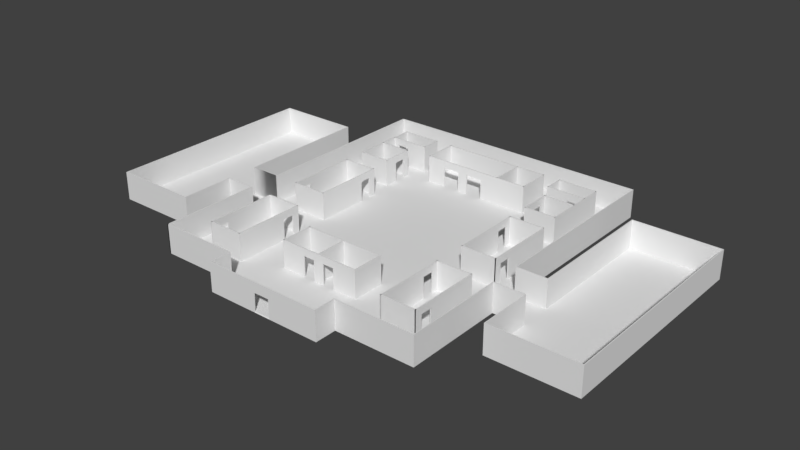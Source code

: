 # Source: PredioTESTE2.blend  (saved by Blender 2.79.6; exported with 4.5.12 LTS)
import bpy
from mathutils import Matrix  # noqa: F401  (used for matrix-valued properties, if any)

bpy.ops.wm.read_factory_settings(use_empty=True)
scene = bpy.context.scene
scene.name = 'Scene'

# ---- collections
col_collection_1 = bpy.data.collections.new('Collection 1'); scene.collection.children.link(col_collection_1)

# ---- world
world_world = bpy.data.worlds.new('World'); scene.world = world_world
world_world.color = (0.05088, 0.05088, 0.05088)
world_world.use_sun_shadow = False
world_world.sun_shadow_jitter_overblur = 0.0
world_world.cycles.sampling_method = 'MANUAL'

# ---- meshes
me_plane_036 = bpy.data.meshes.new('Plane.036')
me_plane_036.from_pydata([(2.28, -0.07498, -2.0), (-2.249, -0.07498, -2.0), (2.28, -0.07498, 2.0), (-2.249, -0.07498, 2.0), (2.28, 0.07498, -2.0), (-2.249, 0.07498, -2.0), (2.28, 0.07498, 2.0), (-2.249, 0.07498, 2.0)], [], [(1, 0, 2, 3), (5, 7, 6, 4), (0, 1, 5, 4), (3, 2, 6, 7), (1, 3, 7, 5), (2, 0, 4, 6)])
me_plane_036.use_remesh_preserve_volume = False
me_plane_036.use_remesh_preserve_attributes = False
me_plane_036.use_mirror_vertex_groups = False
me_plane_036.update()
me_plane_035 = bpy.data.meshes.new('Plane.035')
me_plane_035.from_pydata([(-0.075, 1.284, -2.2), (-0.075, 1.988, -2.2), (-0.075, -0.3164, -2.2), (-0.075, -3.554, -2.2), (-0.075, 1.284, 1.8), (-0.075, 1.988, 1.8), (-0.075, -0.3164, 1.8), (-0.075, -3.554, 1.8), (-0.075, -0.3164, 0.8), (-0.075, 1.284, 0.8), (0.075, 1.284, -2.2), (0.075, 1.988, -2.2), (0.075, -0.3164, -2.2), (0.075, -3.554, -2.2), (0.075, 1.284, 1.8), (0.075, 1.988, 1.8), (0.075, -0.3164, 1.8), (0.075, -3.554, 1.8), (0.075, -0.3164, 0.8), (0.075, 1.284, 0.8)], [], [(0, 9, 4, 5, 1), (8, 6, 4, 9), (3, 7, 6, 8, 2), (10, 11, 15, 14, 19), (18, 19, 14, 16), (13, 12, 18, 16, 17), (1, 11, 10, 0), (4, 14, 15, 5), (2, 12, 13, 3), (7, 17, 16, 6), (0, 10, 19, 9), (3, 13, 17, 7), (8, 18, 12, 2), (5, 15, 11, 1), (9, 19, 18, 8), (6, 16, 14, 4)])
me_plane_035.use_remesh_preserve_volume = False
me_plane_035.use_remesh_preserve_attributes = False
me_plane_035.use_mirror_vertex_groups = False
me_plane_035.update()
me_plane_034 = bpy.data.meshes.new('Plane.034')
me_plane_034.from_pydata([(3.292, -0.07498, -2.0), (-2.249, -0.07498, -2.0), (3.292, -0.07498, 2.0), (-2.249, -0.07498, 2.0), (3.292, 0.07498, -2.0), (-2.249, 0.07498, -2.0), (3.292, 0.07498, 2.0), (-2.249, 0.07498, 2.0)], [], [(1, 0, 2, 3), (5, 7, 6, 4), (0, 1, 5, 4), (3, 2, 6, 7), (1, 3, 7, 5), (2, 0, 4, 6)])
me_plane_034.use_remesh_preserve_volume = False
me_plane_034.use_remesh_preserve_attributes = False
me_plane_034.use_mirror_vertex_groups = False
me_plane_034.update()
me_plane_033 = bpy.data.meshes.new('Plane.033')
me_plane_033.from_pydata([(3.292, -0.07498, -2.0), (-2.249, -0.07498, -2.0), (3.292, -0.07498, 2.0), (-2.249, -0.07498, 2.0), (3.292, 0.07498, -2.0), (-2.249, 0.07498, -2.0), (3.292, 0.07498, 2.0), (-2.249, 0.07498, 2.0)], [], [(1, 0, 2, 3), (5, 7, 6, 4), (0, 1, 5, 4), (3, 2, 6, 7), (1, 3, 7, 5), (2, 0, 4, 6)])
me_plane_033.use_remesh_preserve_volume = False
me_plane_033.use_remesh_preserve_attributes = False
me_plane_033.use_mirror_vertex_groups = False
me_plane_033.update()
me_plane_032 = bpy.data.meshes.new('Plane.032')
me_plane_032.from_pydata([(-0.075, -1.385, -2.2), (-0.075, 1.988, -2.2), (-0.075, -2.985, -2.2), (-0.075, -3.554, -2.2), (-0.075, -1.385, 1.8), (-0.075, 1.988, 1.8), (-0.075, -2.985, 1.8), (-0.075, -3.554, 1.8), (-0.075, -2.985, 0.8), (-0.075, -1.385, 0.8), (0.075, -1.385, -2.2), (0.075, 1.988, -2.2), (0.075, -2.985, -2.2), (0.075, -3.554, -2.2), (0.075, -1.385, 1.8), (0.075, 1.988, 1.8), (0.075, -2.985, 1.8), (0.075, -3.554, 1.8), (0.075, -2.985, 0.8), (0.075, -1.385, 0.8)], [], [(0, 9, 4, 5, 1), (8, 6, 4, 9), (3, 7, 6, 8, 2), (10, 11, 15, 14, 19), (18, 19, 14, 16), (13, 12, 18, 16, 17), (1, 11, 10, 0), (4, 14, 15, 5), (2, 12, 13, 3), (7, 17, 16, 6), (0, 10, 19, 9), (3, 13, 17, 7), (8, 18, 12, 2), (5, 15, 11, 1), (9, 19, 18, 8), (6, 16, 14, 4)])
me_plane_032.use_remesh_preserve_volume = False
me_plane_032.use_remesh_preserve_attributes = False
me_plane_032.use_mirror_vertex_groups = False
me_plane_032.update()
me_plane_031 = bpy.data.meshes.new('Plane.031')
me_plane_031.from_pydata([(2.281, -0.07532, -2.0), (-2.249, -0.07532, -2.0), (2.281, -0.07532, 2.0), (-2.249, -0.07532, 2.0), (2.281, 0.07532, -2.0), (-2.249, 0.07532, -2.0), (2.281, 0.07532, 2.0), (-2.249, 0.07532, 2.0)], [], [(1, 0, 2, 3), (5, 7, 6, 4), (0, 1, 5, 4), (3, 2, 6, 7), (1, 3, 7, 5), (2, 0, 4, 6)])
me_plane_031.use_remesh_preserve_volume = False
me_plane_031.use_remesh_preserve_attributes = False
me_plane_031.use_mirror_vertex_groups = False
me_plane_031.update()
me_plane_016 = bpy.data.meshes.new('Plane.016')
me_plane_016.from_pydata([(2.28, -0.07498, -2.0), (-2.249, -0.07498, -2.0), (2.28, -0.07498, 2.0), (-2.249, -0.07498, 2.0), (2.28, 0.07498, -2.0), (-2.249, 0.07498, -2.0), (2.28, 0.07498, 2.0), (-2.249, 0.07498, 2.0)], [], [(1, 0, 2, 3), (5, 7, 6, 4), (0, 1, 5, 4), (3, 2, 6, 7), (1, 3, 7, 5), (2, 0, 4, 6)])
me_plane_016.use_remesh_preserve_volume = False
me_plane_016.use_remesh_preserve_attributes = False
me_plane_016.use_mirror_vertex_groups = False
me_plane_016.update()
me_plane_015 = bpy.data.meshes.new('Plane.015')
me_plane_015.from_pydata([(2.249, -0.07498, -2.0), (-2.249, -0.07498, -2.0), (2.249, -0.07498, 2.0), (-2.249, -0.07498, 2.0), (2.249, 0.07498, -2.0), (-2.249, 0.07498, -2.0), (2.249, 0.07498, 2.0), (-2.249, 0.07498, 2.0)], [], [(1, 0, 2, 3), (5, 7, 6, 4), (0, 1, 5, 4), (3, 2, 6, 7), (1, 3, 7, 5), (2, 0, 4, 6)])
me_plane_015.use_remesh_preserve_volume = False
me_plane_015.use_remesh_preserve_attributes = False
me_plane_015.use_mirror_vertex_groups = False
me_plane_015.update()
me_plane_014 = bpy.data.meshes.new('Plane.014')
me_plane_014.from_pydata([(0.07501, 0.988, -2.2), (0.07501, 1.988, -2.2), (0.07501, -0.612, -2.2), (0.07501, -2.552, -2.2), (0.07501, 0.988, 1.8), (0.07501, 1.988, 1.8), (0.07501, -0.612, 1.8), (0.07501, -2.552, 1.8), (0.07501, -0.612, 0.8), (0.07501, 0.988, 0.8), (-0.07499, 0.988, -2.2), (-0.07499, 1.988, -2.2), (-0.07499, -0.612, -2.2), (-0.07499, -2.552, -2.2), (-0.07499, 0.988, 1.8), (-0.07499, 1.988, 1.8), (-0.07499, -0.612, 1.8), (-0.07499, -2.552, 1.8), (-0.07499, -0.612, 0.8), (-0.07499, 0.988, 0.8)], [], [(0, 1, 5, 4, 9), (8, 9, 4, 6), (3, 2, 8, 6, 7), (10, 19, 14, 15, 11), (18, 16, 14, 19), (13, 17, 16, 18, 12), (1, 0, 10, 11), (4, 5, 15, 14), (2, 3, 13, 12), (7, 6, 16, 17), (0, 9, 19, 10), (3, 7, 17, 13), (8, 2, 12, 18), (5, 1, 11, 15), (9, 8, 18, 19), (6, 4, 14, 16)])
me_plane_014.use_remesh_preserve_volume = False
me_plane_014.use_remesh_preserve_attributes = False
me_plane_014.use_mirror_vertex_groups = False
me_plane_014.update()
me_plane_013 = bpy.data.meshes.new('Plane.013')
me_plane_013.from_pydata([(-2.249, -0.07532, -2.0), (2.249, -0.07532, -2.0), (-2.249, -0.07532, 2.0), (2.249, -0.07532, 2.0), (-2.249, 0.07532, -2.0), (2.249, 0.07532, -2.0), (-2.249, 0.07532, 2.0), (2.249, 0.07532, 2.0)], [], [(1, 3, 2, 0), (5, 4, 6, 7), (0, 4, 5, 1), (3, 7, 6, 2), (1, 5, 7, 3), (2, 6, 4, 0)])
me_plane_013.use_remesh_preserve_volume = False
me_plane_013.use_remesh_preserve_attributes = False
me_plane_013.use_mirror_vertex_groups = False
me_plane_013.update()
me_plane_012 = bpy.data.meshes.new('Plane.012')
me_plane_012.from_pydata([(-0.075, -0.2364, -2.0), (-0.075, -4.777, -2.0), (-0.075, -0.2364, 2.0), (-0.075, -4.777, 2.0), (0.075, -0.2364, -2.0), (0.075, -4.777, -2.0), (0.075, -0.2364, 2.0), (0.075, -4.777, 2.0), (-0.075, 5.013, -2.0), (-0.075, 5.013, 2.0), (0.075, 5.013, -2.0), (0.075, 5.013, 2.0)], [], [(1, 3, 2, 0), (5, 4, 6, 7), (0, 4, 5, 1), (3, 7, 6, 2), (1, 5, 7, 3), (0, 2, 9, 8), (4, 10, 11, 6), (8, 10, 4, 0), (2, 6, 11, 9), (9, 11, 10, 8)])
me_plane_012.use_remesh_preserve_volume = False
me_plane_012.use_remesh_preserve_attributes = False
me_plane_012.use_mirror_vertex_groups = False
me_plane_012.update()
me_plane_011 = bpy.data.meshes.new('Plane.011')
me_plane_011.from_pydata([(-2.816, -0.075, -2.0), (2.816, -0.075, -2.0), (-2.816, -0.075, 2.0), (2.816, -0.075, 2.0), (-2.816, 0.075, -2.0), (2.816, 0.075, -2.0), (-2.816, 0.075, 2.0), (2.816, 0.075, 2.0)], [], [(1, 3, 2, 0), (5, 4, 6, 7), (0, 4, 5, 1), (3, 7, 6, 2), (1, 5, 7, 3), (2, 6, 4, 0)])
me_plane_011.use_remesh_preserve_volume = False
me_plane_011.use_remesh_preserve_attributes = False
me_plane_011.use_mirror_vertex_groups = False
me_plane_011.update()
me_plane_010 = bpy.data.meshes.new('Plane.010')
me_plane_010.from_pydata([(-1.225, -0.075, -2.2), (-2.179, -0.075, -2.2), (0.3754, -0.075, -2.2), (3.453, -0.075, -2.2), (-1.225, -0.075, 1.8), (-2.179, -0.075, 1.8), (0.3754, -0.075, 1.8), (3.453, -0.075, 1.8), (0.3754, -0.075, 0.8), (-1.225, -0.075, 0.8), (-1.225, 0.075, -2.2), (-2.179, 0.075, -2.2), (0.3754, 0.075, -2.2), (3.453, 0.075, -2.2), (-1.225, 0.075, 1.8), (-2.179, 0.075, 1.8), (0.3754, 0.075, 1.8), (3.453, 0.075, 1.8), (0.3754, 0.075, 0.8), (-1.225, 0.075, 0.8)], [], [(0, 9, 4, 5, 1), (8, 6, 4, 9), (3, 7, 6, 8, 2), (10, 11, 15, 14, 19), (18, 19, 14, 16), (13, 12, 18, 16, 17), (1, 11, 10, 0), (4, 14, 15, 5), (2, 12, 13, 3), (7, 17, 16, 6), (0, 10, 19, 9), (3, 13, 17, 7), (8, 18, 12, 2), (5, 15, 11, 1), (9, 19, 18, 8), (6, 16, 14, 4)])
me_plane_010.use_remesh_preserve_volume = False
me_plane_010.use_remesh_preserve_attributes = False
me_plane_010.use_mirror_vertex_groups = False
me_plane_010.update()
me_plane_007 = bpy.data.meshes.new('Plane.007')
me_plane_007.from_pydata([(0.07499, -1.437, -2.0), (0.07499, 1.437, -2.0), (0.07499, -1.437, 2.0), (0.07499, 1.437, 2.0), (-0.07499, -1.437, -2.0), (-0.07499, 1.437, -2.0), (-0.07499, -1.437, 2.0), (-0.07499, 1.437, 2.0)], [], [(1, 3, 2, 0), (5, 4, 6, 7), (0, 4, 5, 1), (3, 7, 6, 2), (1, 5, 7, 3), (2, 6, 4, 0)])
me_plane_007.use_remesh_preserve_volume = False
me_plane_007.use_remesh_preserve_attributes = False
me_plane_007.use_mirror_vertex_groups = False
me_plane_007.update()
me_plane_006 = bpy.data.meshes.new('Plane.006')
me_plane_006.from_pydata([(-2.249, -0.07498, -2.0), (2.249, -0.07498, -2.0), (-2.249, -0.07498, 2.0), (2.249, -0.07498, 2.0), (-2.249, 0.07498, -2.0), (2.249, 0.07498, -2.0), (-2.249, 0.07498, 2.0), (2.249, 0.07498, 2.0)], [], [(1, 3, 2, 0), (5, 4, 6, 7), (0, 4, 5, 1), (3, 7, 6, 2), (1, 5, 7, 3), (2, 6, 4, 0)])
me_plane_006.use_remesh_preserve_volume = False
me_plane_006.use_remesh_preserve_attributes = False
me_plane_006.use_mirror_vertex_groups = False
me_plane_006.update()
me_plane_005 = bpy.data.meshes.new('Plane.005')
me_plane_005.from_pydata([(1.225, -0.075, -2.2), (2.179, -0.075, -2.2), (-0.3754, -0.075, -2.2), (-3.453, -0.075, -2.2), (1.225, -0.075, 1.8), (2.179, -0.075, 1.8), (-0.3754, -0.075, 1.8), (-3.453, -0.075, 1.8), (-0.3754, -0.075, 0.8), (1.225, -0.075, 0.8), (1.225, 0.075, -2.2), (2.179, 0.075, -2.2), (-0.3754, 0.075, -2.2), (-3.453, 0.075, -2.2), (1.225, 0.075, 1.8), (2.179, 0.075, 1.8), (-0.3754, 0.075, 1.8), (-3.453, 0.075, 1.8), (-0.3754, 0.075, 0.8), (1.225, 0.075, 0.8)], [], [(0, 1, 5, 4, 9), (8, 9, 4, 6), (3, 2, 8, 6, 7), (10, 19, 14, 15, 11), (18, 16, 14, 19), (13, 17, 16, 18, 12), (1, 0, 10, 11), (4, 5, 15, 14), (2, 3, 13, 12), (7, 6, 16, 17), (0, 9, 19, 10), (3, 7, 17, 13), (8, 2, 12, 18), (5, 1, 11, 15), (9, 8, 18, 19), (6, 4, 14, 16)])
me_plane_005.use_remesh_preserve_volume = False
me_plane_005.use_remesh_preserve_attributes = False
me_plane_005.use_mirror_vertex_groups = False
me_plane_005.update()
me_plane_004 = bpy.data.meshes.new('Plane.004')
me_plane_004.from_pydata([(-0.07499, -1.437, -2.0), (-0.07499, 1.437, -2.0), (-0.07499, -1.437, 2.0), (-0.07499, 1.437, 2.0), (0.07499, -1.437, -2.0), (0.07499, 1.437, -2.0), (0.07499, -1.437, 2.0), (0.07499, 1.437, 2.0)], [], [(1, 0, 2, 3), (5, 7, 6, 4), (0, 1, 5, 4), (3, 2, 6, 7), (1, 3, 7, 5), (2, 0, 4, 6)])
me_plane_004.use_remesh_preserve_volume = False
me_plane_004.use_remesh_preserve_attributes = False
me_plane_004.use_mirror_vertex_groups = False
me_plane_004.update()
me_plane_003 = bpy.data.meshes.new('Plane.003')
me_plane_003.from_pydata([(2.816, -0.075, -2.0), (-2.816, -0.075, -2.0), (2.816, -0.075, 2.0), (-2.816, -0.075, 2.0), (2.816, 0.075, -2.0), (-2.816, 0.075, -2.0), (2.816, 0.075, 2.0), (-2.816, 0.075, 2.0)], [], [(1, 0, 2, 3), (5, 7, 6, 4), (0, 1, 5, 4), (3, 2, 6, 7), (1, 3, 7, 5), (2, 0, 4, 6)])
me_plane_003.use_remesh_preserve_volume = False
me_plane_003.use_remesh_preserve_attributes = False
me_plane_003.use_mirror_vertex_groups = False
me_plane_003.update()
me_plane_002 = bpy.data.meshes.new('Plane.002')
me_plane_002.from_pydata([(2.249, -0.07532, -2.0), (-2.249, -0.07532, -2.0), (2.249, -0.07532, 2.0), (-2.249, -0.07532, 2.0), (2.249, 0.07532, -2.0), (-2.249, 0.07532, -2.0), (2.249, 0.07532, 2.0), (-2.249, 0.07532, 2.0)], [], [(1, 0, 2, 3), (5, 7, 6, 4), (0, 1, 5, 4), (3, 2, 6, 7), (1, 3, 7, 5), (2, 0, 4, 6)])
me_plane_002.use_remesh_preserve_volume = False
me_plane_002.use_remesh_preserve_attributes = False
me_plane_002.use_mirror_vertex_groups = False
me_plane_002.update()
me_plane_001 = bpy.data.meshes.new('Plane.001')
me_plane_001.from_pydata([(-0.075, 0.988, -2.2), (-0.075, 1.988, -2.2), (-0.075, -0.612, -2.2), (-0.075, -2.552, -2.2), (-0.075, 0.988, 1.8), (-0.075, 1.988, 1.8), (-0.075, -0.612, 1.8), (-0.075, -2.552, 1.8), (-0.075, -0.612, 0.8), (-0.075, 0.988, 0.8), (0.075, 0.988, -2.2), (0.075, 1.988, -2.2), (0.075, -0.612, -2.2), (0.075, -2.552, -2.2), (0.075, 0.988, 1.8), (0.075, 1.988, 1.8), (0.075, -0.612, 1.8), (0.075, -2.552, 1.8), (0.075, -0.612, 0.8), (0.075, 0.988, 0.8)], [], [(0, 9, 4, 5, 1), (8, 6, 4, 9), (3, 7, 6, 8, 2), (10, 11, 15, 14, 19), (18, 19, 14, 16), (13, 12, 18, 16, 17), (1, 11, 10, 0), (4, 14, 15, 5), (2, 12, 13, 3), (7, 17, 16, 6), (0, 10, 19, 9), (3, 13, 17, 7), (8, 18, 12, 2), (5, 15, 11, 1), (9, 19, 18, 8), (6, 16, 14, 4)])
me_plane_001.use_remesh_preserve_volume = False
me_plane_001.use_remesh_preserve_attributes = False
me_plane_001.use_mirror_vertex_groups = False
me_plane_001.update()
me_plane_046 = bpy.data.meshes.new('Plane.046')
me_plane_046.from_pydata([(0.075, -0.2364, -2.0), (0.075, -4.777, -2.0), (0.075, -0.2364, 2.0), (0.075, -4.777, 2.0), (-0.075, -0.2364, -2.0), (-0.075, -4.777, -2.0), (-0.075, -0.2364, 2.0), (-0.075, -4.777, 2.0), (0.075, 5.013, -2.0), (0.075, 5.013, 2.0), (-0.075, 5.013, -2.0), (-0.075, 5.013, 2.0)], [], [(1, 0, 2, 3), (5, 7, 6, 4), (0, 1, 5, 4), (3, 2, 6, 7), (1, 3, 7, 5), (0, 8, 9, 2), (4, 6, 11, 10), (8, 0, 4, 10), (2, 9, 11, 6), (9, 8, 10, 11)])
me_plane_046.use_remesh_preserve_volume = False
me_plane_046.use_remesh_preserve_attributes = False
me_plane_046.use_mirror_vertex_groups = False
me_plane_046.update()
me_plane_045 = bpy.data.meshes.new('Plane.045')
me_plane_045.from_pydata([(-2.437, 0.07518, -2.0), (2.437, 0.07518, -2.0), (-2.437, 0.07518, 2.0), (2.437, 0.07518, 2.0), (-2.437, -0.07518, -2.0), (2.437, -0.07518, -2.0), (-2.437, -0.07518, 2.0), (2.437, -0.07518, 2.0)], [], [(1, 0, 2, 3), (5, 7, 6, 4), (0, 1, 5, 4), (3, 2, 6, 7), (1, 3, 7, 5), (2, 0, 4, 6)])
me_plane_045.use_remesh_preserve_volume = False
me_plane_045.use_remesh_preserve_attributes = False
me_plane_045.use_mirror_vertex_groups = False
me_plane_045.update()
me_plane_044 = bpy.data.meshes.new('Plane.044')
me_plane_044.from_pydata([(-0.07499, -2.091, -2.0), (-0.07499, 2.091, -2.0), (-0.07499, -2.091, 2.0), (-0.07499, 2.091, 2.0), (0.07499, -2.091, -2.0), (0.07499, 2.091, -2.0), (0.07499, -2.091, 2.0), (0.07499, 2.091, 2.0)], [], [(1, 0, 2, 3), (5, 7, 6, 4), (0, 1, 5, 4), (3, 2, 6, 7), (1, 3, 7, 5), (2, 0, 4, 6)])
me_plane_044.use_remesh_preserve_volume = False
me_plane_044.use_remesh_preserve_attributes = False
me_plane_044.use_mirror_vertex_groups = False
me_plane_044.update()
me_plane_043 = bpy.data.meshes.new('Plane.043')
me_plane_043.from_pydata([(-0.07499, -2.091, -2.0), (-0.07499, 2.091, -2.0), (-0.07499, -2.091, 2.0), (-0.07499, 2.091, 2.0), (0.07499, -2.091, -2.0), (0.07499, 2.091, -2.0), (0.07499, -2.091, 2.0), (0.07499, 2.091, 2.0)], [], [(1, 0, 2, 3), (5, 7, 6, 4), (0, 1, 5, 4), (3, 2, 6, 7), (1, 3, 7, 5), (2, 0, 4, 6)])
me_plane_043.use_remesh_preserve_volume = False
me_plane_043.use_remesh_preserve_attributes = False
me_plane_043.use_mirror_vertex_groups = False
me_plane_043.update()
me_plane_040 = bpy.data.meshes.new('Plane.040')
me_plane_040.from_pydata([(-0.07504, -5.724, -2.0), (-0.07499, 5.724, -2.0), (-0.07504, -5.724, 2.0), (-0.07499, 5.724, 2.0), (0.07502, -5.724, -2.0), (0.07501, 5.724, -2.0), (0.07502, -5.724, 2.0), (0.07501, 5.724, 2.0)], [], [(4, 5, 7, 6), (0, 2, 3, 1), (1, 5, 4, 0), (7, 3, 2, 6), (2, 0, 4, 6), (1, 3, 7, 5)])
me_plane_040.use_remesh_preserve_volume = False
me_plane_040.use_remesh_preserve_attributes = False
me_plane_040.use_mirror_vertex_groups = False
me_plane_040.update()
me_plane_039 = bpy.data.meshes.new('Plane.039')
me_plane_039.from_pydata([(0.07501, 3.055, -2.25), (0.07502, 5.732, -2.25), (0.075, 0.7053, -2.25), (0.07498, -5.716, -2.25), (0.07501, 3.055, 1.75), (0.07502, 5.732, 1.75), (0.075, 0.7053, 1.75), (0.07498, -5.716, 1.75), (0.075, 0.7053, 0.7492), (0.07501, 3.055, 0.7492), (-0.07499, 3.055, -2.25), (-0.07498, 5.732, -2.25), (-0.075, 0.7053, -2.25), (-0.07502, -5.716, -2.25), (-0.07499, 3.055, 1.75), (-0.07498, 5.732, 1.75), (-0.075, 0.7053, 1.75), (-0.07502, -5.716, 1.75), (-0.075, 0.7053, 0.7492), (-0.07499, 3.055, 0.7492), (0.07499, -0.7321, 1.75), (-0.07501, -0.7321, 1.75), (0.07499, -3.039, 1.75), (-0.07501, -3.039, 1.75), (0.075, -0.7321, 0.7492), (-0.075, -0.7321, 0.7492), (0.075, -0.7321, -2.25), (-0.075, -0.7321, -2.25), (0.07499, -3.039, 0.7492), (-0.07501, -3.039, 0.7492), (0.07499, -3.039, -2.25), (-0.07501, -3.039, -2.25)], [], [(0, 1, 5, 4, 9), (8, 9, 4, 6), (13, 31, 30, 3), (10, 19, 14, 15, 11), (18, 16, 14, 19), (1, 0, 10, 11), (4, 5, 15, 14), (20, 6, 16, 21), (0, 9, 19, 10), (3, 7, 17, 13), (5, 1, 11, 15), (9, 8, 18, 19), (6, 4, 14, 16), (8, 2, 12, 18), (22, 20, 21, 23), (7, 22, 23, 17), (25, 21, 16, 18), (6, 20, 24, 8), (25, 27, 26, 24), (12, 27, 25, 18), (12, 2, 26, 27), (26, 2, 8, 24), (29, 28, 30, 31), (25, 24, 28, 29), (25, 29, 23, 21), (24, 20, 22, 28), (23, 29, 31, 13, 17), (22, 7, 3, 30, 28)])
me_plane_039.use_remesh_preserve_volume = False
me_plane_039.use_remesh_preserve_attributes = False
me_plane_039.use_mirror_vertex_groups = False
me_plane_039.update()
me_plane_038 = bpy.data.meshes.new('Plane.038')
me_plane_038.from_pydata([(2.437, -0.07328, -2.0), (-2.437, -0.07328, -2.0), (2.437, -0.07328, 2.0), (-2.437, -0.07328, 2.0), (2.437, 0.07328, -2.0), (-2.437, 0.07328, -2.0), (2.437, 0.07328, 2.0), (-2.437, 0.07328, 2.0)], [], [(1, 0, 2, 3), (5, 7, 6, 4), (0, 1, 5, 4), (3, 2, 6, 7), (1, 3, 7, 5), (2, 0, 4, 6)])
me_plane_038.use_remesh_preserve_volume = False
me_plane_038.use_remesh_preserve_attributes = False
me_plane_038.use_mirror_vertex_groups = False
me_plane_038.update()
me_plane_037 = bpy.data.meshes.new('Plane.037')
me_plane_037.from_pydata([(-2.437, 0.07518, -2.0), (2.437, 0.07518, -2.0), (-2.437, 0.07518, 2.0), (2.437, 0.07518, 2.0), (-2.437, -0.07518, -2.0), (2.437, -0.07518, -2.0), (-2.437, -0.07518, 2.0), (2.437, -0.07518, 2.0)], [], [(1, 0, 2, 3), (5, 7, 6, 4), (0, 1, 5, 4), (3, 2, 6, 7), (1, 3, 7, 5), (2, 0, 4, 6)])
me_plane_037.use_remesh_preserve_volume = False
me_plane_037.use_remesh_preserve_attributes = False
me_plane_037.use_mirror_vertex_groups = False
me_plane_037.update()
me_plane_030 = bpy.data.meshes.new('Plane.030')
me_plane_030.from_pydata([(0.075, -0.4802, -2.2), (0.075, 6.92, -2.2), (0.075, -2.08, -2.2), (0.075, -3.08, -2.2), (0.075, -0.4802, 1.8), (0.075, 6.92, 1.8), (0.075, -2.08, 1.8), (0.075, -3.08, 1.8), (0.075, -2.08, 0.8), (0.075, -0.4802, 0.8), (-0.075, -0.4802, -2.2), (-0.075, 6.92, -2.2), (-0.075, -2.08, -2.2), (-0.075, -3.08, -2.2), (-0.075, -0.4802, 1.8), (-0.075, 6.92, 1.8), (-0.075, -2.08, 1.8), (-0.075, -3.08, 1.8), (-0.075, -2.08, 0.8), (-0.075, -0.4802, 0.8)], [], [(0, 1, 5, 4, 9), (8, 9, 4, 6), (3, 2, 8, 6, 7), (10, 19, 14, 15, 11), (18, 16, 14, 19), (13, 17, 16, 18, 12), (1, 0, 10, 11), (4, 5, 15, 14), (2, 3, 13, 12), (7, 6, 16, 17), (0, 9, 19, 10), (3, 7, 17, 13), (8, 2, 12, 18), (5, 1, 11, 15), (9, 8, 18, 19), (6, 4, 14, 16)])
me_plane_030.use_remesh_preserve_volume = False
me_plane_030.use_remesh_preserve_attributes = False
me_plane_030.use_mirror_vertex_groups = False
me_plane_030.update()
me_plane_029 = bpy.data.meshes.new('Plane.029')
me_plane_029.from_pydata([(2.5, -0.075, -2.0), (-2.5, -0.075, -2.0), (2.5, -0.075, 2.0), (-2.5, -0.075, 2.0), (2.5, 0.075, -2.0), (-2.5, 0.075, -2.0), (2.5, 0.075, 2.0), (-2.5, 0.075, 2.0)], [], [(1, 0, 2, 3), (5, 7, 6, 4), (0, 1, 5, 4), (3, 2, 6, 7), (1, 3, 7, 5), (2, 0, 4, 6)])
me_plane_029.use_remesh_preserve_volume = False
me_plane_029.use_remesh_preserve_attributes = False
me_plane_029.use_mirror_vertex_groups = False
me_plane_029.update()
me_plane_028 = bpy.data.meshes.new('Plane.028')
me_plane_028.from_pydata([(-0.075, -6.922, -2.2), (-0.075, 0.4814, -2.2), (-0.075, 2.081, -2.2), (-0.075, 3.078, -2.2), (-0.075, -6.922, 1.8), (-0.075, 0.4814, 1.8), (-0.075, 2.081, 1.8), (-0.075, 3.078, 1.8), (-0.075, 0.4814, 0.7973), (-0.075, 2.081, 0.8003), (0.075, -6.922, -2.2), (0.075, 0.4814, -2.2), (0.075, 2.081, -2.2), (0.075, 3.078, -2.2), (0.075, -6.922, 1.8), (0.075, 0.4814, 1.8), (0.075, 2.081, 1.8), (0.075, 3.078, 1.8), (0.075, 0.4814, 0.7973), (0.075, 2.081, 0.8003)], [], [(3, 2, 9, 6, 7), (1, 0, 4, 5, 8), (9, 8, 5, 6), (13, 17, 16, 19, 12), (11, 18, 15, 14, 10), (19, 16, 15, 18), (0, 1, 11, 10), (2, 3, 13, 12), (5, 4, 14, 15), (7, 6, 16, 17), (1, 8, 18, 11), (4, 0, 10, 14), (3, 7, 17, 13), (9, 2, 12, 19), (8, 9, 19, 18), (6, 5, 15, 16)])
me_plane_028.use_remesh_preserve_volume = False
me_plane_028.use_remesh_preserve_attributes = False
me_plane_028.use_mirror_vertex_groups = False
me_plane_028.update()
me_plane_027 = bpy.data.meshes.new('Plane.027')
me_plane_027.from_pydata([(-2.5, 0.075, -2.0), (2.5, 0.075, -2.0), (-2.5, 0.075, 2.0), (2.5, 0.075, 2.0), (-2.5, -0.075, -2.0), (2.5, -0.075, -2.0), (-2.5, -0.075, 2.0), (2.5, -0.075, 2.0)], [], [(1, 0, 2, 3), (5, 7, 6, 4), (0, 1, 5, 4), (3, 2, 6, 7), (1, 3, 7, 5), (2, 0, 4, 6)])
me_plane_027.use_remesh_preserve_volume = False
me_plane_027.use_remesh_preserve_attributes = False
me_plane_027.use_mirror_vertex_groups = False
me_plane_027.update()
me_plane_026 = bpy.data.meshes.new('Plane.026')
me_plane_026.from_pydata([(-2.5, 0.075, -2.0), (2.5, 0.075, -2.0), (-2.5, 0.075, 2.0), (2.5, 0.075, 2.0), (-2.5, -0.075, -2.0), (2.5, -0.075, -2.0), (-2.5, -0.075, 2.0), (2.5, -0.075, 2.0)], [], [(1, 0, 2, 3), (5, 7, 6, 4), (0, 1, 5, 4), (3, 2, 6, 7), (1, 3, 7, 5), (2, 0, 4, 6)])
me_plane_026.use_remesh_preserve_volume = False
me_plane_026.use_remesh_preserve_attributes = False
me_plane_026.use_mirror_vertex_groups = False
me_plane_026.update()
me_plane_025 = bpy.data.meshes.new('Plane.025')
me_plane_025.from_pydata([(-0.075, -3.08, -2.2), (-0.075, -2.08, -2.2), (-0.075, -0.48, -2.2), (-0.075, 6.92, -2.2), (-0.075, -3.08, 1.8), (-0.075, -2.08, 1.8), (-0.075, -0.48, 1.8), (-0.075, 6.92, 1.8), (-0.075, -2.08, 0.7973), (-0.075, -0.48, 0.8003), (0.075, -3.08, -2.2), (0.075, -2.08, -2.2), (0.075, -0.48, -2.2), (0.075, 6.92, -2.2), (0.075, -3.08, 1.8), (0.075, -2.08, 1.8), (0.075, -0.48, 1.8), (0.075, 6.92, 1.8), (0.075, -2.08, 0.7973), (0.075, -0.48, 0.8003)], [], [(3, 2, 9, 6, 7), (1, 0, 4, 5, 8), (9, 8, 5, 6), (13, 17, 16, 19, 12), (11, 18, 15, 14, 10), (19, 16, 15, 18), (0, 1, 11, 10), (2, 3, 13, 12), (5, 4, 14, 15), (7, 6, 16, 17), (1, 8, 18, 11), (4, 0, 10, 14), (3, 7, 17, 13), (9, 2, 12, 19), (8, 9, 19, 18), (6, 5, 15, 16)])
me_plane_025.use_remesh_preserve_volume = False
me_plane_025.use_remesh_preserve_attributes = False
me_plane_025.use_mirror_vertex_groups = False
me_plane_025.update()
me_plane_024 = bpy.data.meshes.new('Plane.024')
me_plane_024.from_pydata([(2.5, -0.075, -2.0), (-2.5, -0.075, -2.0), (2.5, -0.075, 2.0), (-2.5, -0.075, 2.0), (2.5, 0.075, -2.0), (-2.5, 0.075, -2.0), (2.5, 0.075, 2.0), (-2.5, 0.075, 2.0)], [], [(1, 0, 2, 3), (5, 7, 6, 4), (0, 1, 5, 4), (3, 2, 6, 7), (1, 3, 7, 5), (2, 0, 4, 6)])
me_plane_024.use_remesh_preserve_volume = False
me_plane_024.use_remesh_preserve_attributes = False
me_plane_024.use_mirror_vertex_groups = False
me_plane_024.update()
me_plane_023 = bpy.data.meshes.new('Plane.023')
me_plane_023.from_pydata([(0.075, 2.08, -2.2), (0.075, 3.08, -2.2), (0.075, 0.48, -2.2), (0.075, -6.92, -2.2), (0.075, 2.08, 1.8), (0.075, 3.08, 1.8), (0.075, 0.48, 1.8), (0.075, -6.92, 1.8), (0.075, 0.48, 0.8), (0.075, 2.08, 0.8), (-0.075, 2.08, -2.2), (-0.075, 3.08, -2.2), (-0.075, 0.48, -2.2), (-0.075, -6.92, -2.2), (-0.075, 2.08, 1.8), (-0.075, 3.08, 1.8), (-0.075, 0.48, 1.8), (-0.075, -6.92, 1.8), (-0.075, 0.48, 0.8), (-0.075, 2.08, 0.8)], [], [(0, 1, 5, 4, 9), (8, 9, 4, 6), (3, 2, 8, 6, 7), (10, 19, 14, 15, 11), (18, 16, 14, 19), (13, 17, 16, 18, 12), (1, 0, 10, 11), (4, 5, 15, 14), (2, 3, 13, 12), (7, 6, 16, 17), (0, 9, 19, 10), (3, 7, 17, 13), (8, 2, 12, 18), (5, 1, 11, 15), (9, 8, 18, 19), (6, 4, 14, 16)])
me_plane_023.use_remesh_preserve_volume = False
me_plane_023.use_remesh_preserve_attributes = False
me_plane_023.use_mirror_vertex_groups = False
me_plane_023.update()
me_plane_022 = bpy.data.meshes.new('Plane.022')
me_plane_022.from_pydata([(0.075, 2.08, -2.2), (0.075, 3.08, -2.2), (0.075, 0.48, -2.2), (0.075, -6.92, -2.2), (0.075, 2.08, 1.8), (0.075, 3.08, 1.8), (0.075, 0.48, 1.8), (0.075, -6.92, 1.8), (0.075, 0.48, 0.8), (0.075, 2.08, 0.8), (-0.075, 2.08, -2.2), (-0.075, 3.08, -2.2), (-0.075, 0.48, -2.2), (-0.075, -6.92, -2.2), (-0.075, 2.08, 1.8), (-0.075, 3.08, 1.8), (-0.075, 0.48, 1.8), (-0.075, -6.92, 1.8), (-0.075, 0.48, 0.8), (-0.075, 2.08, 0.8)], [], [(0, 1, 5, 4, 9), (8, 9, 4, 6), (3, 2, 8, 6, 7), (10, 19, 14, 15, 11), (18, 16, 14, 19), (13, 17, 16, 18, 12), (1, 0, 10, 11), (4, 5, 15, 14), (2, 3, 13, 12), (7, 6, 16, 17), (0, 9, 19, 10), (3, 7, 17, 13), (8, 2, 12, 18), (5, 1, 11, 15), (9, 8, 18, 19), (6, 4, 14, 16)])
me_plane_022.use_remesh_preserve_volume = False
me_plane_022.use_remesh_preserve_attributes = False
me_plane_022.use_mirror_vertex_groups = False
me_plane_022.update()
me_plane_021 = bpy.data.meshes.new('Plane.021')
me_plane_021.from_pydata([(2.5, -0.075, -2.0), (-2.5, -0.075, -2.0), (2.5, -0.075, 2.0), (-2.5, -0.075, 2.0), (2.5, 0.075, -2.0), (-2.5, 0.075, -2.0), (2.5, 0.075, 2.0), (-2.5, 0.075, 2.0)], [], [(1, 0, 2, 3), (5, 7, 6, 4), (0, 1, 5, 4), (3, 2, 6, 7), (1, 3, 7, 5), (2, 0, 4, 6)])
me_plane_021.use_remesh_preserve_volume = False
me_plane_021.use_remesh_preserve_attributes = False
me_plane_021.use_mirror_vertex_groups = False
me_plane_021.update()
me_plane_020 = bpy.data.meshes.new('Plane.020')
me_plane_020.from_pydata([(-0.075, -3.08, -2.2), (-0.075, -2.08, -2.2), (-0.075, -0.48, -2.2), (-0.075, 6.92, -2.2), (-0.075, -3.08, 1.8), (-0.075, -2.08, 1.8), (-0.075, -0.48, 1.8), (-0.075, 6.92, 1.8), (-0.075, -2.08, 0.7973), (-0.075, -0.48, 0.8003), (0.075, -3.08, -2.2), (0.075, -2.08, -2.2), (0.075, -0.48, -2.2), (0.075, 6.92, -2.2), (0.075, -3.08, 1.8), (0.075, -2.08, 1.8), (0.075, -0.48, 1.8), (0.075, 6.92, 1.8), (0.075, -2.08, 0.7973), (0.075, -0.48, 0.8003)], [], [(3, 2, 9, 6, 7), (1, 0, 4, 5, 8), (9, 8, 5, 6), (13, 17, 16, 19, 12), (11, 18, 15, 14, 10), (19, 16, 15, 18), (0, 1, 11, 10), (2, 3, 13, 12), (5, 4, 14, 15), (7, 6, 16, 17), (1, 8, 18, 11), (4, 0, 10, 14), (3, 7, 17, 13), (9, 2, 12, 19), (8, 9, 19, 18), (6, 5, 15, 16)])
me_plane_020.use_remesh_preserve_volume = False
me_plane_020.use_remesh_preserve_attributes = False
me_plane_020.use_mirror_vertex_groups = False
me_plane_020.update()
me_plane_019 = bpy.data.meshes.new('Plane.019')
me_plane_019.from_pydata([(-2.5, 0.075, -2.0), (2.5, 0.075, -2.0), (-2.5, 0.075, 2.0), (2.5, 0.075, 2.0), (-2.5, -0.075, -2.0), (2.5, -0.075, -2.0), (-2.5, -0.075, 2.0), (2.5, -0.075, 2.0)], [], [(1, 0, 2, 3), (5, 7, 6, 4), (0, 1, 5, 4), (3, 2, 6, 7), (1, 3, 7, 5), (2, 0, 4, 6)])
me_plane_019.use_remesh_preserve_volume = False
me_plane_019.use_remesh_preserve_attributes = False
me_plane_019.use_mirror_vertex_groups = False
me_plane_019.update()
me_plane_018 = bpy.data.meshes.new('Plane.018')
me_plane_018.from_pydata([(-2.5, 0.075, -2.0), (2.5, 0.075, -2.0), (-2.5, 0.075, 2.0), (2.5, 0.075, 2.0), (-2.5, -0.075, -2.0), (2.5, -0.075, -2.0), (-2.5, -0.075, 2.0), (2.5, -0.075, 2.0)], [], [(1, 0, 2, 3), (5, 7, 6, 4), (0, 1, 5, 4), (3, 2, 6, 7), (1, 3, 7, 5), (2, 0, 4, 6)])
me_plane_018.use_remesh_preserve_volume = False
me_plane_018.use_remesh_preserve_attributes = False
me_plane_018.use_mirror_vertex_groups = False
me_plane_018.update()
me_plane_017 = bpy.data.meshes.new('Plane.017')
me_plane_017.from_pydata([(-0.075, -6.922, -2.2), (-0.075, 0.4814, -2.2), (-0.075, 2.081, -2.2), (-0.075, 3.078, -2.2), (-0.075, -6.922, 1.8), (-0.075, 0.4814, 1.8), (-0.075, 2.081, 1.8), (-0.075, 3.078, 1.8), (-0.075, 0.4814, 0.7973), (-0.075, 2.081, 0.8003), (0.075, -6.922, -2.2), (0.075, 0.4814, -2.2), (0.075, 2.081, -2.2), (0.075, 3.078, -2.2), (0.075, -6.922, 1.8), (0.075, 0.4814, 1.8), (0.075, 2.081, 1.8), (0.075, 3.078, 1.8), (0.075, 0.4814, 0.7973), (0.075, 2.081, 0.8003)], [], [(3, 2, 9, 6, 7), (1, 0, 4, 5, 8), (9, 8, 5, 6), (13, 17, 16, 19, 12), (11, 18, 15, 14, 10), (19, 16, 15, 18), (0, 1, 11, 10), (2, 3, 13, 12), (5, 4, 14, 15), (7, 6, 16, 17), (1, 8, 18, 11), (4, 0, 10, 14), (3, 7, 17, 13), (9, 2, 12, 19), (8, 9, 19, 18), (6, 5, 15, 16)])
me_plane_017.use_remesh_preserve_volume = False
me_plane_017.use_remesh_preserve_attributes = False
me_plane_017.use_mirror_vertex_groups = False
me_plane_017.update()
me_plane_009 = bpy.data.meshes.new('Plane.009')
me_plane_009.from_pydata([(2.5, -0.075, -2.0), (-2.5, -0.075, -2.0), (2.5, -0.075, 2.0), (-2.5, -0.075, 2.0), (2.5, 0.075, -2.0), (-2.5, 0.075, -2.0), (2.5, 0.075, 2.0), (-2.5, 0.075, 2.0)], [], [(1, 0, 2, 3), (5, 7, 6, 4), (0, 1, 5, 4), (3, 2, 6, 7), (1, 3, 7, 5), (2, 0, 4, 6)])
me_plane_009.use_remesh_preserve_volume = False
me_plane_009.use_remesh_preserve_attributes = False
me_plane_009.use_mirror_vertex_groups = False
me_plane_009.update()
me_plane_008 = bpy.data.meshes.new('Plane.008')
me_plane_008.from_pydata([(0.075, -0.4802, -2.2), (0.075, 6.92, -2.2), (0.075, -2.08, -2.2), (0.075, -3.08, -2.2), (0.075, -0.4802, 1.8), (0.075, 6.92, 1.8), (0.075, -2.08, 1.8), (0.075, -3.08, 1.8), (0.075, -2.08, 0.8), (0.075, -0.4802, 0.8), (-0.075, -0.4802, -2.2), (-0.075, 6.92, -2.2), (-0.075, -2.08, -2.2), (-0.075, -3.08, -2.2), (-0.075, -0.4802, 1.8), (-0.075, 6.92, 1.8), (-0.075, -2.08, 1.8), (-0.075, -3.08, 1.8), (-0.075, -2.08, 0.8), (-0.075, -0.4802, 0.8)], [], [(0, 1, 5, 4, 9), (8, 9, 4, 6), (3, 2, 8, 6, 7), (10, 19, 14, 15, 11), (18, 16, 14, 19), (13, 17, 16, 18, 12), (1, 0, 10, 11), (4, 5, 15, 14), (2, 3, 13, 12), (7, 6, 16, 17), (0, 9, 19, 10), (3, 7, 17, 13), (8, 2, 12, 18), (5, 1, 11, 15), (9, 8, 18, 19), (6, 4, 14, 16)])
me_plane_008.use_remesh_preserve_volume = False
me_plane_008.use_remesh_preserve_attributes = False
me_plane_008.use_mirror_vertex_groups = False
me_plane_008.update()
me_plane = bpy.data.meshes.new('Plane')
me_plane.from_pydata([(-17.93, -14.47, -1.935), (-6.84, -17.49, -1.955), (-6.84, -14.49, -1.955), (0.1988, -17.51, -1.907), (2.449, -17.51, -1.907), (9.487, -17.49, -1.955), (9.487, -14.49, -1.955), (20.49, -14.49, -1.955), (20.49, -0.6169, -1.955), (24.78, -0.6169, -1.955), (24.78, -8.117, -1.955), (36.61, -8.117, -1.955), (36.61, 22.46, -1.955), (24.78, 22.46, -1.955), (24.78, 3.71, -1.955), (20.49, 30.13, -1.955), (20.49, 3.71, -1.955), (20.47, -0.5974, 1.959), (20.47, -14.47, 1.959), (9.468, -14.47, 1.959), (9.468, -17.47, 1.959), (2.449, -17.43, 1.959), (0.1988, -17.43, 1.959), (-6.82, -14.47, 1.959), (-6.82, -17.47, 1.959), (-17.93, -14.43, 1.959), (-17.87, 30.12, -1.935), (-17.78, -14.58, -2.041), (-17.84, -0.6169, -1.955), (-22.14, -0.6169, -1.955), (-22.14, -8.117, -1.955), (-33.96, -8.117, -1.955), (-33.96, 22.46, -1.955), (-22.14, 22.46, -1.955), (-22.14, 3.71, -1.955), (-17.78, 30.22, -2.041), (-17.84, 3.71, -1.955), (24.8, -0.5974, 1.959), (24.8, -8.097, 1.959), (36.59, -8.097, 1.959), (36.59, 22.44, 1.959), (24.8, 22.44, 1.959), (24.8, 3.69, 1.959), (20.47, 30.12, 1.959), (20.47, 3.69, 1.959), (-17.87, 30.07, 1.959), (-17.78, -14.58, 1.959), (-17.82, -0.5974, 1.959), (-22.16, -0.5974, 1.959), (-22.16, -8.097, 1.959), (-33.94, -8.097, 1.959), (-33.94, 22.44, 1.959), (-22.16, 22.44, 1.959), (-22.16, 3.69, 1.959), (-17.78, 30.22, 1.959), (-17.82, 3.69, 1.959), (2.449, -17.43, 0.5632), (0.1988, -17.43, 0.5632), (-17.93, -14.58, -2.041), (-6.926, -17.58, -2.041), (-6.926, -14.58, -2.041), (0.1988, -17.58, -2.041), (2.449, -17.58, -2.041), (9.574, -17.58, -2.041), (9.574, -14.58, -2.041), (20.57, -14.58, -2.041), (20.57, -0.7035, -2.041), (24.7, -0.7035, -2.041), (24.7, -8.203, -2.041), (36.7, -8.203, -2.041), (36.7, 22.55, -2.041), (24.7, 22.55, -2.041), (24.7, 3.797, -2.041), (20.58, 30.22, -2.041), (20.58, 3.797, -2.041), (20.57, -0.7035, 1.959), (20.57, -14.58, 1.959), (9.574, -14.58, 1.959), (9.574, -17.58, 1.959), (2.449, -17.58, 1.959), (0.1988, -17.58, 1.959), (-6.926, -14.58, 1.959), (-6.926, -17.58, 1.959), (-17.93, -14.58, 1.959), (-17.87, 30.22, -2.041), (-17.93, -14.58, -2.041), (-17.93, -0.7035, -2.041), (-22.05, -0.7035, -2.041), (-22.05, -8.203, -2.041), (-34.05, -8.203, -2.041), (-34.05, 22.55, -2.041), (-22.05, 22.55, -2.041), (-22.05, 3.797, -2.041), (-17.93, 30.22, -2.041), (-17.93, 3.797, -2.041), (24.7, -0.7035, 1.959), (24.7, -8.203, 1.959), (36.7, -8.203, 1.959), (36.7, 22.55, 1.959), (24.7, 22.55, 1.959), (24.7, 3.797, 1.959), (20.58, 30.22, 1.959), (20.58, 3.797, 1.959), (-17.87, 30.22, 1.959), (-17.93, -14.58, 1.959), (-17.93, -0.7035, 1.959), (-22.05, -0.7035, 1.959), (-22.05, -8.203, 1.959), (-34.05, -8.203, 1.959), (-34.05, 22.55, 1.959), (-22.05, 22.55, 1.959), (-22.05, 3.797, 1.959), (-17.93, 30.22, 1.959), (-17.93, 3.797, 1.959), (2.449, -17.58, 0.5632), (0.1988, -17.58, 0.5632)], [], [(34, 36, 55, 53), (28, 29, 48, 47), (11, 39, 40, 12), (4, 56, 21, 20, 5), (29, 30, 49, 48), (12, 40, 41, 13), (5, 20, 19, 6), (30, 31, 50, 49), (13, 41, 42, 14), (6, 19, 18, 7), (31, 32, 51, 50), (16, 44, 43, 15), (7, 18, 17, 8), (2, 23, 24, 1), (32, 33, 52, 51), (14, 42, 44, 16), (8, 17, 37, 9), (33, 34, 53, 52), (0, 25, 23, 2), (9, 37, 38, 10), (15, 43, 45, 26), (36, 35, 54, 55), (1, 24, 22, 57, 3), (27, 28, 47, 46), (57, 22, 21, 56), (10, 38, 39, 11), (2, 1, 3, 4, 5, 6, 7, 8, 9, 10, 11, 12, 13, 14, 16, 15, 26, 0), (28, 36, 34, 33, 32, 31, 30, 29), (92, 111, 113, 94), (86, 105, 106, 87), (69, 70, 98, 97), (62, 63, 78, 79, 114), (87, 106, 107, 88), (70, 71, 99, 98), (63, 64, 77, 78), (88, 107, 108, 89), (71, 72, 100, 99), (64, 65, 76, 77), (89, 108, 109, 90), (74, 73, 101, 102), (65, 66, 75, 76), (60, 59, 82, 81), (90, 109, 110, 91), (72, 74, 102, 100), (66, 67, 95, 75), (91, 110, 111, 92), (58, 60, 81, 83), (67, 68, 96, 95), (73, 84, 103, 101), (94, 113, 112, 93), (59, 61, 115, 80, 82), (85, 104, 105, 86), (115, 114, 79, 80), (68, 69, 97, 96), (60, 58, 84, 73, 74, 72, 71, 70, 69, 68, 67, 66, 65, 64, 63, 62, 61, 59), (86, 87, 88, 89, 90, 91, 92, 94), (4, 3, 61, 62), (17, 18, 76, 75), (18, 19, 77, 76), (19, 20, 78, 77), (20, 21, 79, 78), (21, 22, 80, 79), (22, 24, 82, 80), (23, 25, 83, 81), (24, 23, 81, 82), (28, 27, 85, 86), (35, 36, 94, 93), (37, 17, 75, 95), (38, 37, 95, 96), (39, 38, 96, 97), (40, 39, 97, 98), (41, 40, 98, 99), (42, 41, 99, 100), (43, 44, 102, 101), (44, 42, 100, 102), (45, 43, 101, 103), (46, 47, 105, 104), (47, 48, 106, 105), (48, 49, 107, 106), (49, 50, 108, 107), (50, 51, 109, 108), (51, 52, 110, 109), (52, 53, 111, 110), (55, 54, 112, 113), (53, 55, 113, 111), (56, 4, 62, 114), (54, 35, 93, 112), (27, 46, 104, 85), (25, 0, 58, 83), (26, 45, 103, 84), (3, 57, 115, 61), (57, 56, 114, 115), (0, 26, 84, 58), (36, 28, 86, 94)])
me_plane.use_remesh_preserve_volume = False
me_plane.use_remesh_preserve_attributes = False
me_plane.use_mirror_vertex_groups = False
me_plane.update()
me_plane.normals_split_custom_set([tuple(v) for v in zip(*[iter([1.56e-06, -1.0, -0.004974, -1.0, -3.19e-06, 8.503e-07, -1.0, 1.518e-07, 1.108e-07, 1.56e-06, -1.0, -0.004974, -1.08e-06, 1.0, -0.004971, -1.08e-06, 1.0, -0.004971, -1.08e-06, 1.0, -0.004971, -1.08e-06, 1.0, -0.004971, -1.0, 0.0, -0.004973, -1.0, 0.0, -0.004973, -1.0, 0.0, -0.004973, -1.0, 0.0, -0.004973, 0.003808, 0.9999, -0.01316, 0.003808, 0.9999, -0.01316, 0.003808, 0.9999, -0.01316, 0.003808, 0.9999, -0.01316, 0.003808, 0.9999, -0.01316, -1.0, 0.0, -0.004972, -1.0, 0.0, -0.004972, -1.0, 0.0, -0.004972, -1.0, 0.0, -0.004972, 0.0, -1.0, -0.004972, 0.0, -1.0, -0.004972, 0.0, -1.0, -0.004972, 0.0, -1.0, -0.004972, -1.0, 0.0, -0.004973, -1.0, 0.0, -0.004973, -1.0, 0.0, -0.004973, -1.0, 0.0, -0.004973, -4.267e-10, 1.0, -0.004973, -4.267e-10, 1.0, -0.004973, -4.267e-10, 1.0, -0.004973, -4.267e-10, 1.0, -0.004973, 1.0, 0.0, -0.004972, 1.0, 0.0, -0.004972, 1.0, 0.0, -0.004972, 1.0, 0.0, -0.004972, 0.0, 1.0, -0.004973, 0.0, 1.0, -0.004973, 0.0, 1.0, -0.004973, 0.0, 1.0, -0.004973, 1.0, 0.0, -0.004973, 1.0, 0.0, -0.004973, 1.0, 0.0, -0.004973, 1.0, 0.0, -0.004973, -1.0, 0.0, -0.004972, -1.0, 0.0, -0.004972, -1.0, 0.0, -0.004972, -1.0, 0.0, -0.004972, -1.0, 0.0, -0.004972, -1.0, 0.0, -0.004972, -1.0, 0.0, -0.004972, -1.0, 0.0, -0.004972, 1.0, 0.0, -0.004973, 1.0, 0.0, -0.004973, 1.0, 0.0, -0.004973, 1.0, 0.0, -0.004973, -4.266e-10, -1.0, -0.004972, -4.266e-10, -1.0, -0.004972, -4.266e-10, -1.0, -0.004972, -4.266e-10, -1.0, -0.004972, 0.0, -1.0, -0.004973, 0.0, -1.0, -0.004973, 0.0, -1.0, -0.004973, 0.0, -1.0, -0.004973, 0.0, 1.0, -0.004973, 0.0, 1.0, -0.004973, 0.0, 1.0, -0.004973, 0.0, 1.0, -0.004973, -1.0, 0.0, -0.004972, -1.0, 0.0, -0.004972, -1.0, 0.0, -0.004972, -1.0, 0.0, -0.004972, 0.002851, 1.0, -0.008121, 0.002851, 1.0, -0.008121, 0.002851, 1.0, -0.008121, 0.002851, 1.0, -0.008121, 1.0, 0.0, -0.004972, 1.0, 0.0, -0.004972, 1.0, 0.0, -0.004972, 1.0, 0.0, -0.004972, 0.000824, -1.0, -0.008125, 0.000824, -1.0, -0.008125, 0.000824, -1.0, -0.008125, 0.000824, -1.0, -0.008125, 1.0, -0.002028, -0.002466, 1.0, -0.002028, -0.002466, 1.0, -0.002028, -0.002466, 1.0, -0.002028, -0.002466, -0.003808, 0.9999, -0.01316, -0.003808, 0.9999, -0.01316, -0.003808, 0.9999, -0.01316, -0.003808, 0.9999, -0.01316, -0.003808, 0.9999, -0.01316, 1.0, 0.003848, -0.002467, 1.0, 0.003848, -0.002467, 1.0, 0.003848, -0.002467, 1.0, 0.003848, -0.002467, 0.0, 1.0, 0.0, 0.0, 1.0, 0.0, 0.0, 1.0, 0.0, 0.0, 1.0, 0.0, 0.0, 1.0, -0.004972, 0.0, 1.0, -0.004972, 0.0, 1.0, -0.004972, 0.0, 1.0, -0.004972, 0.0004053, 8.128e-05, 1.0, 0.0004053, 8.128e-05, 1.0, 0.0004053, 8.128e-05, 1.0, 0.0004053, 8.128e-05, 1.0, 0.0004053, 8.128e-05, 1.0, 0.0004053, 8.128e-05, 1.0, 0.0004053, 8.128e-05, 1.0, 0.0004053, 8.128e-05, 1.0, 0.0004053, 8.128e-05, 1.0, 0.0004053, 8.128e-05, 1.0, 0.0004053, 8.128e-05, 1.0, 0.0004053, 8.128e-05, 1.0, 0.0004053, 8.128e-05, 1.0, 0.0004053, 8.128e-05, 1.0, 0.0004053, 8.128e-05, 1.0, 0.0004053, 8.128e-05, 1.0, 0.0004053, 8.128e-05, 1.0, 0.0004053, 8.128e-05, 1.0, 1.179e-07, -2.848e-07, 1.0, 0.0006869, -1.0, -8.673e-06, 1.179e-07, -2.848e-07, 1.0, 1.179e-07, -2.848e-07, 1.0, 1.179e-07, -2.848e-07, 1.0, 1.179e-07, -2.848e-07, 1.0, 1.179e-07, -2.848e-07, 1.0, 1.179e-07, -2.848e-07, 1.0, 0.0, 1.0, 0.0, 0.0, 1.0, 0.0, 0.0, -4.371e-08, -1.0, 1.038e-07, -4.371e-08, 1.0, 0.0, -1.0, 0.0, 0.0, -1.0, 0.0, 0.0, -1.0, 0.0, 0.0, -1.0, 0.0, 1.0, 0.0, 0.0, 1.0, 0.0, 0.0, 1.0, 0.0, 0.0, 1.0, 0.0, 0.0, 0.0, -1.0, 0.0, 0.0, -1.0, 0.0, 0.0, -1.0, 0.0, 0.0, -1.0, 0.0, 0.0, -1.0, 0.0, 1.0, 0.0, 0.0, 1.0, 0.0, 0.0, 1.0, 0.0, 0.0, 1.0, 0.0, 0.0, 0.0, 1.0, 0.0, 0.0, 1.0, 0.0, 0.0, 1.0, 0.0, 0.0, 1.0, 0.0, 1.0, 0.0, 0.0, 1.0, 0.0, 0.0, 1.0, 0.0, 0.0, 1.0, 0.0, 0.0, 0.0, -1.0, 0.0, 0.0, -1.0, 0.0, 0.0, -1.0, 0.0, 0.0, -1.0, 0.0, -1.0, 0.0, 0.0, -1.0, 0.0, 0.0, -1.0, 0.0, 0.0, -1.0, 0.0, 0.0, 0.0, -1.0, 0.0, 0.0, -1.0, 0.0, 0.0, -1.0, 0.0, 0.0, -1.0, 0.0, -1.0, 0.0, 0.0, -1.0, 0.0, 0.0, -1.0, 0.0, 0.0, -1.0, 0.0, 0.0, 1.0, 0.0, 0.0, 1.0, 0.0, 0.0, 1.0, 0.0, 0.0, 1.0, 0.0, 0.0, 1.0, 0.0, 0.0, 1.0, 0.0, 0.0, 1.0, 0.0, 0.0, 1.0, 0.0, 0.0, -1.0, 0.0, 0.0, -1.0, 0.0, 0.0, -1.0, 0.0, 0.0, -1.0, 0.0, 0.0, 0.0, 1.0, 0.0, 0.0, 1.0, 0.0, 0.0, 1.0, 0.0, 0.0, 1.0, 0.0, 0.0, 1.0, 0.0, 0.0, 1.0, 0.0, 0.0, 1.0, 0.0, 0.0, 1.0, 0.0, 0.0, -1.0, 0.0, 0.0, -1.0, 0.0, 0.0, -1.0, 0.0, 0.0, -1.0, 0.0, 1.0, 0.0, 0.0, 1.0, 0.0, 0.0, 1.0, 0.0, 0.0, 1.0, 0.0, 0.0, 0.0, -1.0, 0.0, 0.0, -1.0, 0.0, 0.0, -1.0, 0.0, 0.0, -1.0, 0.0, -1.0, 0.0, 0.0, -1.0, 0.0, 0.0, -1.0, 0.0, 0.0, -1.0, 0.0, 0.0, 0.0, 1.0, 0.0, 0.0, 1.0, 0.0, 0.0, 1.0, 0.0, 0.0, 1.0, 0.0, -1.0, 0.0, 0.0, -1.0, 0.0, 0.0, -1.0, 0.0, 0.0, -1.0, 0.0, 0.0, 0.0, -1.0, 0.0, 0.0, -1.0, 0.0, 0.0, -1.0, 0.0, 0.0, -1.0, 0.0, 0.0, -1.0, 0.0, -1.0, 0.0, 0.0, -1.0, 0.0, 0.0, -1.0, 0.0, 0.0, -1.0, 0.0, 0.0, 0.0, -1.0, 0.0, 0.0, -1.0, 0.0, 0.0, -1.0, 0.0, 0.0, -1.0, 0.0, 0.0, -1.0, 0.0, 0.0, -1.0, 0.0, 0.0, -1.0, 0.0, 0.0, -1.0, 0.0, 2.648e-09, 0.0, -1.0, 2.648e-09, 0.0, -1.0, 2.648e-09, 0.0, -1.0, 2.648e-09, 0.0, -1.0, 2.648e-09, 0.0, -1.0, 2.648e-09, 0.0, -1.0, 2.648e-09, 0.0, -1.0, 2.648e-09, 0.0, -1.0, 2.648e-09, 0.0, -1.0, 2.648e-09, 0.0, -1.0, 2.648e-09, 0.0, -1.0, 2.648e-09, 0.0, -1.0, 2.648e-09, 0.0, -1.0, 2.648e-09, 0.0, -1.0, 2.648e-09, 0.0, -1.0, 2.648e-09, 0.0, -1.0, 2.648e-09, 0.0, -1.0, 2.648e-09, 0.0, -1.0, -7.874e-08, -1.814e-12, -1.0, -7.874e-08, -1.814e-12, -1.0, -7.874e-08, -1.814e-12, -1.0, -7.874e-08, -1.814e-12, -1.0, -7.874e-08, -1.814e-12, -1.0, -7.874e-08, -1.814e-12, -1.0, -7.874e-08, -1.814e-12, -1.0, -1.0, -9.656e-07, 2.417e-07, 0.0, -0.8944, 0.4472, 0.0, -0.8944, 0.4472, 0.0, -0.8944, 0.4472, 0.0, -0.8944, 0.4472, 0.0, 0.0, 1.0, 0.0, 0.0, 1.0, 0.0, 0.0, 1.0, 0.0, 0.0, 1.0, 0.0, 0.0, 1.0, 0.0, 0.0, 1.0, 0.0, 0.0, 1.0, 0.0, 0.0, 1.0, 0.0, 0.0, 1.0, 0.0, 0.0, 1.0, 0.0, 0.0, 1.0, 0.0, 0.0, 1.0, 0.0, 0.0, 1.0, 0.0, 0.0, 1.0, 0.0, 0.0, 1.0, 0.0, 0.0, 1.0, 0.0, 0.0, 1.0, 0.0, 0.0, 1.0, 0.0, 0.0, 1.0, 0.0, 0.0, 1.0, 1.648e-08, 0.0, 1.0, 1.648e-08, 0.0, 1.0, 1.648e-08, 0.0, 1.0, 1.648e-08, 0.0, 1.0, 0.0, 0.0, 1.0, 0.0, 0.0, 1.0, 0.0, 0.0, 1.0, 0.0, 0.0, 1.0, 0.0, 0.0, 1.0, 0.0, 0.0, 1.0, 0.0, 0.0, 1.0, 0.0, 0.0, 1.0, 0.3424, 0.003702, -0.9395, 0.3424, 0.003702, -0.9395, 0.3424, 0.003702, -0.9395, 0.3424, 0.003702, -0.9395, 0.3432, -0.001948, -0.9393, 0.3432, -0.001948, -0.9393, 0.3432, -0.001948, -0.9393, 0.3432, -0.001948, -0.9393, 0.0, 0.0, 1.0, 0.0, 0.0, 1.0, 0.0, 0.0, 1.0, 0.0, 0.0, 1.0, 0.0, 0.0, 1.0, 0.0, 0.0, 1.0, 0.0, 0.0, 1.0, 0.0, 0.0, 1.0, 0.0, 0.0, 1.0, 0.0, 0.0, 1.0, 0.0, 0.0, 1.0, 0.0, 0.0, 1.0, 0.0, 0.0, 1.0, 0.0, 0.0, 1.0, 0.0, 0.0, 1.0, 0.0, 0.0, 1.0, 0.0, 0.0, 1.0, 0.0, 0.0, 1.0, 0.0, 0.0, 1.0, 0.0, 0.0, 1.0, 0.0, 0.0, 1.0, 0.0, 0.0, 1.0, 0.0, 0.0, 1.0, 0.0, 0.0, 1.0, 0.0, 0.0, 1.0, 0.0, 0.0, 1.0, 0.0, 0.0, 1.0, 0.0, 0.0, 1.0, 0.0, 0.0, 1.0, 0.0, 0.0, 1.0, 0.0, 0.0, 1.0, 0.0, 0.0, 1.0, -3.032e-09, 0.0, 1.0, -3.032e-09, 0.0, 1.0, -3.032e-09, 0.0, 1.0, -3.032e-09, 0.0, 1.0, 0.0, 0.0, 1.0, 0.0, 0.0, 1.0, 0.0, 0.0, 1.0, 0.0, 0.0, 1.0, 9.964e-08, 0.0, 1.0, 9.964e-08, 0.0, 1.0, 9.964e-08, 0.0, 1.0, 9.964e-08, 0.0, 1.0, 0.0, 0.0, 1.0, 0.0, 0.0, 1.0, 0.0, 0.0, 1.0, 0.0, 0.0, 1.0, 8.269e-08, -1.442e-12, 1.0, 8.269e-08, -1.442e-12, 1.0, 8.269e-08, -1.442e-12, 1.0, 8.269e-08, -1.442e-12, 1.0, 0.0, 0.0, 1.0, 0.0, 0.0, 1.0, 0.0, 0.0, 1.0, 0.0, 0.0, 1.0, 8.269e-08, 1.442e-12, 1.0, 8.269e-08, 1.442e-12, 1.0, 8.269e-08, 1.442e-12, 1.0, 8.269e-08, 1.442e-12, 1.0, 0.0, 0.0, 1.0, 0.0, 0.0, 1.0, 0.0, 0.0, 1.0, 0.0, 0.0, 1.0, 0.0, 0.0, 1.0, 0.0, 0.0, 1.0, 0.0, 0.0, 1.0, 0.0, 0.0, 1.0, 9.971e-08, 0.0, 1.0, -0.7071, 0.7071, -9.242e-08, -1.0, 0.0, 1.752e-07, 9.971e-08, 0.0, 1.0, -1.0, 0.0, 0.0, -1.0, 0.0, 0.0, -1.0, 0.0, 0.0, -1.0, 0.0, 0.0, 0.0, 1.0, 0.0, 0.0, 1.0, 0.0, 0.0, 1.0, 0.0, 0.0, 1.0, 0.0, 0.0, -1.0, 0.0, 0.0, -1.0, 0.0, 0.0, -1.0, 0.0, 0.0, -1.0, 0.0, -1.0, 0.0, 0.0, -1.0, 0.0, 0.0, -1.0, 0.0, 0.0, -1.0, 0.0, 0.0, -1.0, 0.0, 0.0, -1.0, 0.0, 0.0, -1.0, 0.0, 0.0, -1.0, 0.0, 0.0, 1.0, 0.0, 0.0, 1.0, 0.0, 0.0, 1.0, 0.0, 0.0, 1.0, 0.0, 0.0, 0.0, 0.0, -1.0, 0.0, 0.0, -1.0, 0.0, 0.0, -1.0, 0.0, 0.0, -1.0, -1.0, 0.001354, -5.847e-07, -1.0, 0.001354, -5.847e-07, -1.0, 0.001354, -5.847e-07, -1.0, 0.001354, -5.847e-07, -0.5774, 0.5773, -0.5774, 0.7071, 0.0004788, -0.7071, 0.7071, 0.0004788, -0.7071, 0.0004943, -1.0, 0.0001451])] * 3)])

# ---- objects
ob_plane_044 = bpy.data.objects.new('Plane.044', me_plane_036)
ob_plane_043 = bpy.data.objects.new('Plane.043', me_plane_035)
ob_plane_042 = bpy.data.objects.new('Plane.042', me_plane_034)
ob_plane_041 = bpy.data.objects.new('Plane.041', me_plane_033)
ob_plane_040 = bpy.data.objects.new('Plane.040', me_plane_032)
ob_plane_039 = bpy.data.objects.new('Plane.039', me_plane_031)
ob_plane_038 = bpy.data.objects.new('Plane.038', me_plane_016)
ob_plane_037 = bpy.data.objects.new('Plane.037', me_plane_015)
ob_plane_036 = bpy.data.objects.new('Plane.036', me_plane_014)
ob_plane_035 = bpy.data.objects.new('Plane.035', me_plane_013)
ob_plane_034 = bpy.data.objects.new('Plane.034', me_plane_012)
ob_plane_033 = bpy.data.objects.new('Plane.033', me_plane_011)
ob_plane_032 = bpy.data.objects.new('Plane.032', me_plane_010)
ob_plane_031 = bpy.data.objects.new('Plane.031', me_plane_007)
ob_plane_030 = bpy.data.objects.new('Plane.030', me_plane_006)
ob_plane_029 = bpy.data.objects.new('Plane.029', me_plane_005)
ob_plane_028 = bpy.data.objects.new('Plane.028', me_plane_004)
ob_plane_027 = bpy.data.objects.new('Plane.027', me_plane_003)
ob_plane_026 = bpy.data.objects.new('Plane.026', me_plane_002)
ob_plane_025 = bpy.data.objects.new('Plane.025', me_plane_001)
ob_plane_024 = bpy.data.objects.new('Plane.024', me_plane_046)
ob_plane_023 = bpy.data.objects.new('Plane.023', me_plane_045)
ob_plane_022 = bpy.data.objects.new('Plane.022', me_plane_044)
ob_plane_021 = bpy.data.objects.new('Plane.021', me_plane_043)
ob_plane_019 = bpy.data.objects.new('Plane.019', me_plane_040)
ob_plane_016 = bpy.data.objects.new('Plane.016', me_plane_039)
ob_plane_020 = bpy.data.objects.new('Plane.020', me_plane_038)
ob_plane_015 = bpy.data.objects.new('Plane.015', me_plane_037)
ob_plane_012 = bpy.data.objects.new('Plane.012', me_plane_030)
ob_plane_011 = bpy.data.objects.new('Plane.011', me_plane_029)
ob_plane_010 = bpy.data.objects.new('Plane.010', me_plane_028)
ob_plane_009 = bpy.data.objects.new('Plane.009', me_plane_027)
ob_plane_008 = bpy.data.objects.new('Plane.008', me_plane_026)
ob_plane_007 = bpy.data.objects.new('Plane.007', me_plane_025)
ob_plane_006 = bpy.data.objects.new('Plane.006', me_plane_024)
ob_plane_005 = bpy.data.objects.new('Plane.005', me_plane_023)
ob_plane_004 = bpy.data.objects.new('Plane.004', me_plane_022)
ob_plane_003 = bpy.data.objects.new('Plane.003', me_plane_021)
ob_plane_002 = bpy.data.objects.new('Plane.002', me_plane_020)
ob_plane_001 = bpy.data.objects.new('Plane.001', me_plane_019)
ob_plane_018 = bpy.data.objects.new('Plane.018', me_plane_018)
ob_plane_017 = bpy.data.objects.new('Plane.017', me_plane_017)
ob_plane_014 = bpy.data.objects.new('Plane.014', me_plane_009)
ob_plane_013 = bpy.data.objects.new('Plane.013', me_plane_008)
ob_plane = bpy.data.objects.new('Plane', me_plane)

# ---- transforms, parenting, visibility, modifiers, constraints
ob_plane_044.location = (7.658, -3.903, 2.0)
ob_plane_044.rotation_euler = (0.0, -0.0, 1.571)
ob_plane_044.lineart.crease_threshold = 0.0
ob_plane_043.location = (4.029, -6.077, 2.2)
ob_plane_043.rotation_euler = (0.0, -0.0, 1.571)
ob_plane_043.lineart.crease_threshold = 0.0
ob_plane_042.location = (4.29, -1.698, 2.0)
ob_plane_042.lineart.crease_threshold = 0.0
ob_plane_041.location = (-1.402, -1.698, 2.0)
ob_plane_041.lineart.crease_threshold = 0.0
ob_plane_040.location = (-1.663, -6.077, 2.2)
ob_plane_040.rotation_euler = (0.0, -0.0, 1.571)
ob_plane_040.lineart.crease_threshold = 0.0
ob_plane_039.location = (1.966, -3.903, 2.0)
ob_plane_039.rotation_euler = (0.0, -0.0, 1.571)
ob_plane_039.lineart.crease_threshold = 0.0
ob_plane_038.location = (-3.577, -3.903, 2.0)
ob_plane_038.rotation_euler = (0.0, -0.0, 1.571)
ob_plane_038.lineart.crease_threshold = 0.0
ob_plane_037.location = (15.6, 23.77, 2.0)
ob_plane_037.lineart.crease_threshold = 0.0
ob_plane_036.location = (-9.307, 21.86, 2.2)
ob_plane_036.lineart.crease_threshold = 0.0
ob_plane_035.location = (-11.48, 19.38, 2.0)
ob_plane_035.lineart.crease_threshold = 0.0
ob_plane_034.location = (-13.66, 24.09, 2.0)
ob_plane_034.lineart.crease_threshold = 0.0
ob_plane_033.location = (-10.92, 29.02, 2.0)
ob_plane_033.lineart.crease_threshold = 0.0
ob_plane_032.location = (-11.55, 26.3, 2.2)
ob_plane_032.lineart.crease_threshold = 0.0
ob_plane_031.location = (-8.171, 27.66, 2.0)
ob_plane_031.lineart.crease_threshold = 0.0
ob_plane_030.location = (-11.48, 23.77, 2.0)
ob_plane_030.lineart.crease_threshold = 0.0
ob_plane_029.location = (15.67, 26.3, 2.2)
ob_plane_029.lineart.crease_threshold = 0.0
ob_plane_028.location = (12.29, 27.66, 2.0)
ob_plane_028.lineart.crease_threshold = 0.0
ob_plane_027.location = (15.04, 29.02, 2.0)
ob_plane_027.lineart.crease_threshold = 0.0
ob_plane_026.location = (15.6, 19.38, 2.0)
ob_plane_026.lineart.crease_threshold = 0.0
ob_plane_025.location = (13.43, 21.86, 2.2)
ob_plane_025.lineart.crease_threshold = 0.0
ob_plane_024.location = (17.78, 24.09, 2.0)
ob_plane_024.lineart.crease_threshold = 0.0
ob_plane_023.location = (9.808, 26.67, 2.0)
ob_plane_023.rotation_euler = (0.0, -0.0, 1.571)
ob_plane_023.lineart.crease_threshold = 0.0
ob_plane_022.location = (7.793, 29.03, 2.0)
ob_plane_022.rotation_euler = (0.0, -0.0, 1.571)
ob_plane_022.lineart.crease_threshold = 0.0
ob_plane_021.location = (7.793, 24.31, 2.0)
ob_plane_021.rotation_euler = (0.0, -0.0, 1.571)
ob_plane_021.lineart.crease_threshold = 0.0
ob_plane_019.location = (-0.02241, 29.03, 2.0)
ob_plane_019.rotation_euler = (0.0, -0.0, 1.571)
ob_plane_019.lineart.crease_threshold = 0.0
ob_plane_016.location = (-0.01457, 24.31, 2.25)
ob_plane_016.rotation_euler = (0.0, -0.0, 1.571)
ob_plane_016.lineart.crease_threshold = 0.0
ob_plane_020.location = (-5.673, 26.67, 2.0)
ob_plane_020.rotation_euler = (0.0, -0.0, 1.571)
ob_plane_020.lineart.crease_threshold = 0.0
ob_plane_015.location = (5.627, 26.67, 2.0)
ob_plane_015.rotation_euler = (0.0, -0.0, 1.571)
ob_plane_015.lineart.crease_threshold = 0.0
ob_plane_012.location = (-8.826, -1.487, 2.2)
ob_plane_012.rotation_euler = (0.0, -0.0, 3.142)
ob_plane_012.lineart.crease_threshold = 0.0
ob_plane_011.location = (-11.25, 1.517, 2.0)
ob_plane_011.lineart.crease_threshold = 0.0
ob_plane_010.location = (-13.68, -5.33, 2.2)
ob_plane_010.rotation_euler = (0.0, -0.0, 3.142)
ob_plane_010.lineart.crease_threshold = 0.0
ob_plane_009.location = (-11.25, -8.333, 2.0)
ob_plane_009.lineart.crease_threshold = 0.0
ob_plane_008.location = (15.88, -8.346, 2.0)
ob_plane_008.lineart.crease_threshold = 0.0
ob_plane_007.location = (18.3, -5.341, 2.2)
ob_plane_007.lineart.crease_threshold = 0.0
ob_plane_006.location = (15.88, 1.504, 2.0)
ob_plane_006.lineart.crease_threshold = 0.0
ob_plane_005.location = (13.45, -1.501, 2.2)
ob_plane_005.lineart.crease_threshold = 0.0
ob_plane_004.location = (13.45, 13.05, 2.2)
ob_plane_004.lineart.crease_threshold = 0.0
ob_plane_003.location = (15.88, 16.05, 2.0)
ob_plane_003.lineart.crease_threshold = 0.0
ob_plane_002.location = (18.3, 9.208, 2.2)
ob_plane_002.lineart.crease_threshold = 0.0
ob_plane_001.location = (15.88, 6.203, 2.0)
ob_plane_001.lineart.crease_threshold = 0.0
ob_plane_018.location = (-11.25, 6.203, 2.0)
ob_plane_018.lineart.crease_threshold = 0.0
ob_plane_017.location = (-13.68, 9.205, 2.2)
ob_plane_017.rotation_euler = (0.0, -0.0, 3.142)
ob_plane_017.lineart.crease_threshold = 0.0
ob_plane_014.location = (-11.25, 16.05, 2.0)
ob_plane_014.lineart.crease_threshold = 0.0
ob_plane_013.location = (-8.826, 13.05, 2.2)
ob_plane_013.rotation_euler = (0.0, -0.0, 3.142)
ob_plane_013.lineart.crease_threshold = 0.0
ob_plane.location = (0.7525, 2.221, 2.119)
ob_plane.lineart.crease_threshold = 0.0

# ---- collection membership
col_collection_1.objects.link(ob_plane_044)
col_collection_1.objects.link(ob_plane_043)
col_collection_1.objects.link(ob_plane_042)
col_collection_1.objects.link(ob_plane_041)
col_collection_1.objects.link(ob_plane_040)
col_collection_1.objects.link(ob_plane_039)
col_collection_1.objects.link(ob_plane_038)
col_collection_1.objects.link(ob_plane_037)
col_collection_1.objects.link(ob_plane_036)
col_collection_1.objects.link(ob_plane_035)
col_collection_1.objects.link(ob_plane_034)
col_collection_1.objects.link(ob_plane_033)
col_collection_1.objects.link(ob_plane_032)
col_collection_1.objects.link(ob_plane_031)
col_collection_1.objects.link(ob_plane_030)
col_collection_1.objects.link(ob_plane_029)
col_collection_1.objects.link(ob_plane_028)
col_collection_1.objects.link(ob_plane_027)
col_collection_1.objects.link(ob_plane_026)
col_collection_1.objects.link(ob_plane_025)
col_collection_1.objects.link(ob_plane_024)
col_collection_1.objects.link(ob_plane_023)
col_collection_1.objects.link(ob_plane_022)
col_collection_1.objects.link(ob_plane_021)
col_collection_1.objects.link(ob_plane_019)
col_collection_1.objects.link(ob_plane_016)
col_collection_1.objects.link(ob_plane_020)
col_collection_1.objects.link(ob_plane_015)
col_collection_1.objects.link(ob_plane_012)
col_collection_1.objects.link(ob_plane_011)
col_collection_1.objects.link(ob_plane_010)
col_collection_1.objects.link(ob_plane_009)
col_collection_1.objects.link(ob_plane_008)
col_collection_1.objects.link(ob_plane_007)
col_collection_1.objects.link(ob_plane_006)
col_collection_1.objects.link(ob_plane_005)
col_collection_1.objects.link(ob_plane_004)
col_collection_1.objects.link(ob_plane_003)
col_collection_1.objects.link(ob_plane_002)
col_collection_1.objects.link(ob_plane_001)
col_collection_1.objects.link(ob_plane_018)
col_collection_1.objects.link(ob_plane_017)
col_collection_1.objects.link(ob_plane_014)
col_collection_1.objects.link(ob_plane_013)
col_collection_1.objects.link(ob_plane)

# ---- scene / render settings (as saved in the file)
scene.frame_start = 1; scene.frame_end = 250; scene.frame_set(0)
scene.render.engine = 'BLENDER_EEVEE_NEXT'
scene.render.resolution_percentage = 50
scene.render.dither_intensity = 0.0
scene.cycles.use_denoising = False
scene.cycles.samples = 128
scene.cycles.sampling_pattern = 'TABULATED_SOBOL'
scene.cycles.use_adaptive_sampling = False
scene.cycles.use_light_tree = False
scene.cycles.blur_glossy = 0.0
scene.cycles.sample_clamp_indirect = 0.0
scene.view_settings.view_transform = 'Standard'
bpy.context.view_layer.update()

# ---- added for rendering (the .blend has no active camera and no usable light): camera, sun
cam_auto = bpy.data.cameras.new('AutoCamera')
cam_auto.lens = 50.0
cam_auto.sensor_width = 36.0
cam_auto.clip_end = 1387.99
ob_auto_camera = bpy.data.objects.new('AutoCamera', cam_auto)
scene.collection.objects.link(ob_auto_camera)
ob_auto_camera.location = (81.1641, -86.3628, 65.309)
ob_auto_camera.rotation_euler = (1.09748, -7.21219e-08, 0.694738)
scene.camera = ob_auto_camera
light_auto_sun = bpy.data.lights.new('AutoSun', 'SUN')
light_auto_sun.energy = 3.0
light_auto_sun.angle = 0.0523599
ob_auto_sun = bpy.data.objects.new('AutoSun', light_auto_sun)
scene.collection.objects.link(ob_auto_sun)
ob_auto_sun.rotation_euler = (0.872665, 0.174533, 0.523599)
bpy.context.view_layer.update()
